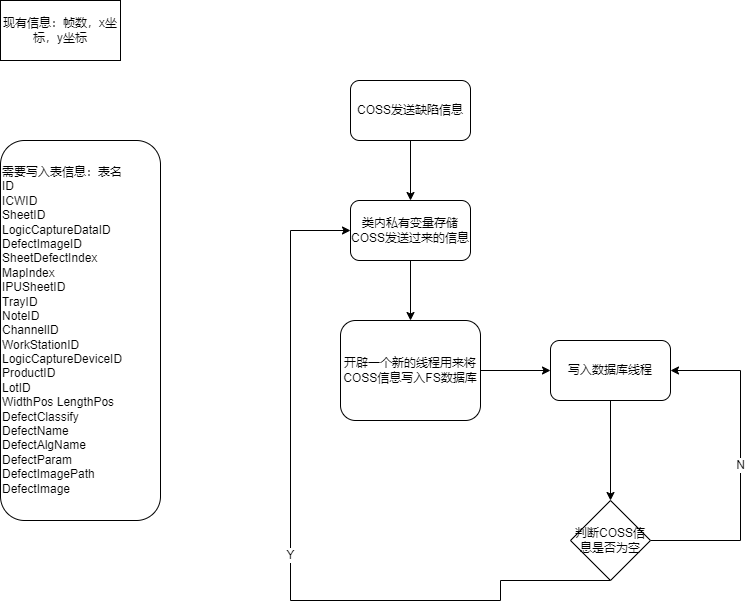

The diagram above was exported from draw.io. Its source (the exported page's mxGraphModel, read from the mxfile embedded in the PNG):
<mxGraphModel dx="1514" dy="909" grid="1" gridSize="10" guides="1" tooltips="1" connect="1" arrows="1" fold="1" page="1" pageScale="1" pageWidth="827" pageHeight="1169" math="0" shadow="0">
  <root>
    <mxCell id="0" />
    <mxCell id="1" parent="0" />
    <mxCell id="rSniGOr1GsXKQldDNvKe-8" style="edgeStyle=orthogonalEdgeStyle;rounded=0;orthogonalLoop=1;jettySize=auto;html=1;exitX=0.5;exitY=1;exitDx=0;exitDy=0;entryX=0.5;entryY=0;entryDx=0;entryDy=0;" edge="1" parent="1" source="rSniGOr1GsXKQldDNvKe-1" target="rSniGOr1GsXKQldDNvKe-3">
      <mxGeometry relative="1" as="geometry" />
    </mxCell>
    <mxCell id="rSniGOr1GsXKQldDNvKe-1" value="COSS发送缺陷信息&lt;br&gt;" style="rounded=1;whiteSpace=wrap;html=1;" vertex="1" parent="1">
      <mxGeometry x="390" y="110" width="120" height="60" as="geometry" />
    </mxCell>
    <mxCell id="rSniGOr1GsXKQldDNvKe-2" value="现有信息：帧数，x坐标，y坐标" style="rounded=0;whiteSpace=wrap;html=1;" vertex="1" parent="1">
      <mxGeometry x="40" y="30" width="120" height="60" as="geometry" />
    </mxCell>
    <mxCell id="rSniGOr1GsXKQldDNvKe-9" style="edgeStyle=orthogonalEdgeStyle;rounded=0;orthogonalLoop=1;jettySize=auto;html=1;exitX=0.5;exitY=1;exitDx=0;exitDy=0;entryX=0.5;entryY=0;entryDx=0;entryDy=0;" edge="1" parent="1" source="rSniGOr1GsXKQldDNvKe-3" target="rSniGOr1GsXKQldDNvKe-4">
      <mxGeometry relative="1" as="geometry">
        <mxPoint x="450" y="340" as="targetPoint" />
      </mxGeometry>
    </mxCell>
    <mxCell id="rSniGOr1GsXKQldDNvKe-3" value="类内私有变量存储COSS发送过来的信息" style="rounded=1;whiteSpace=wrap;html=1;" vertex="1" parent="1">
      <mxGeometry x="390" y="230" width="120" height="60" as="geometry" />
    </mxCell>
    <mxCell id="rSniGOr1GsXKQldDNvKe-7" style="edgeStyle=orthogonalEdgeStyle;rounded=0;orthogonalLoop=1;jettySize=auto;html=1;exitX=1;exitY=0.5;exitDx=0;exitDy=0;entryX=0;entryY=0.5;entryDx=0;entryDy=0;" edge="1" parent="1" source="rSniGOr1GsXKQldDNvKe-4" target="rSniGOr1GsXKQldDNvKe-6">
      <mxGeometry relative="1" as="geometry" />
    </mxCell>
    <mxCell id="rSniGOr1GsXKQldDNvKe-4" value="开辟一个新的线程用来将COSS信息写入FS数据库" style="rounded=1;whiteSpace=wrap;html=1;align=center;horizontal=1;verticalAlign=middle;" vertex="1" parent="1">
      <mxGeometry x="380" y="350" width="140" height="100" as="geometry" />
    </mxCell>
    <mxCell id="rSniGOr1GsXKQldDNvKe-11" value="N" style="edgeStyle=orthogonalEdgeStyle;rounded=0;orthogonalLoop=1;jettySize=auto;html=1;exitX=1;exitY=0.5;exitDx=0;exitDy=0;entryX=1;entryY=0.5;entryDx=0;entryDy=0;" edge="1" parent="1" source="rSniGOr1GsXKQldDNvKe-5" target="rSniGOr1GsXKQldDNvKe-6">
      <mxGeometry relative="1" as="geometry">
        <Array as="points">
          <mxPoint x="780" y="570" />
          <mxPoint x="780" y="400" />
        </Array>
      </mxGeometry>
    </mxCell>
    <mxCell id="rSniGOr1GsXKQldDNvKe-12" value="Y" style="edgeStyle=orthogonalEdgeStyle;rounded=0;orthogonalLoop=1;jettySize=auto;html=1;exitX=0.5;exitY=1;exitDx=0;exitDy=0;entryX=0;entryY=0.5;entryDx=0;entryDy=0;" edge="1" parent="1" source="rSniGOr1GsXKQldDNvKe-5" target="rSniGOr1GsXKQldDNvKe-3">
      <mxGeometry relative="1" as="geometry">
        <mxPoint x="130" y="340" as="targetPoint" />
        <Array as="points">
          <mxPoint x="540" y="610" />
          <mxPoint x="540" y="630" />
          <mxPoint x="330" y="630" />
          <mxPoint x="330" y="260" />
        </Array>
      </mxGeometry>
    </mxCell>
    <mxCell id="rSniGOr1GsXKQldDNvKe-5" value="判断COSS信息是否为空" style="rhombus;whiteSpace=wrap;html=1;" vertex="1" parent="1">
      <mxGeometry x="610" y="530" width="80" height="80" as="geometry" />
    </mxCell>
    <mxCell id="rSniGOr1GsXKQldDNvKe-10" style="edgeStyle=orthogonalEdgeStyle;rounded=0;orthogonalLoop=1;jettySize=auto;html=1;exitX=0.5;exitY=1;exitDx=0;exitDy=0;entryX=0.5;entryY=0;entryDx=0;entryDy=0;" edge="1" parent="1" source="rSniGOr1GsXKQldDNvKe-6" target="rSniGOr1GsXKQldDNvKe-5">
      <mxGeometry relative="1" as="geometry" />
    </mxCell>
    <mxCell id="rSniGOr1GsXKQldDNvKe-6" value="写入数据库线程" style="rounded=1;whiteSpace=wrap;html=1;" vertex="1" parent="1">
      <mxGeometry x="590" y="370" width="120" height="60" as="geometry" />
    </mxCell>
    <mxCell id="rSniGOr1GsXKQldDNvKe-13" value="&lt;div&gt;需要写入表信息：表名&lt;/div&gt;&lt;div&gt;ID&lt;/div&gt;&lt;div&gt;ICWID&lt;/div&gt;&lt;div&gt;SheetID&lt;/div&gt;&lt;div&gt;LogicCaptureDataID&#09;DefectImageID&lt;/div&gt;&lt;div style=&quot;&quot;&gt;SheetDefectIndex&lt;/div&gt;&lt;div&gt;MapIndex&lt;/div&gt;&lt;div&gt;IPUSheetID&lt;/div&gt;&lt;div&gt;TrayID&lt;/div&gt;&lt;div&gt;NoteID&lt;/div&gt;&lt;div&gt;ChannelID&lt;/div&gt;&lt;div&gt;WorkStationID&lt;/div&gt;&lt;div&gt;LogicCaptureDeviceID&lt;/div&gt;&lt;div&gt;ProductID&lt;/div&gt;&lt;div&gt;LotID&lt;/div&gt;&lt;div&gt;WidthPos&lt;span style=&quot;&quot;&gt;&#09;&lt;/span&gt;LengthPos&lt;span style=&quot;&quot;&gt;&#09;&lt;/span&gt;&lt;/div&gt;&lt;div&gt;DefectClassify&lt;/div&gt;&lt;div&gt;DefectName&lt;/div&gt;&lt;div&gt;DefectAlgName&lt;span style=&quot;&quot;&gt;&#09;&lt;/span&gt;&lt;/div&gt;&lt;div&gt;DefectParam&lt;/div&gt;&lt;div&gt;DefectImagePath&lt;span style=&quot;&quot;&gt;&#09;&lt;/span&gt;&lt;/div&gt;&lt;div&gt;DefectImage&lt;/div&gt;" style="rounded=1;whiteSpace=wrap;html=1;align=left;" vertex="1" parent="1">
      <mxGeometry x="40" y="170" width="160" height="380" as="geometry" />
    </mxCell>
  </root>
</mxGraphModel>